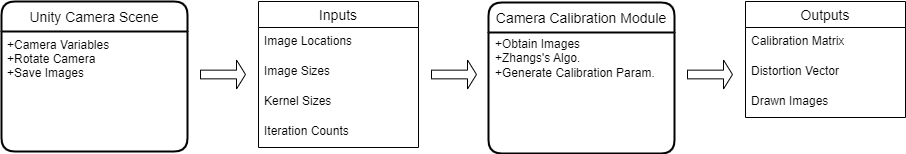

The diagram above was exported from draw.io. Its source (the exported page's mxGraphModel, read from the mxfile embedded in the PNG):
<mxGraphModel dx="1434" dy="796" grid="0" gridSize="10" guides="1" tooltips="1" connect="1" arrows="1" fold="1" page="1" pageScale="1" pageWidth="850" pageHeight="1100" math="0" shadow="0">
  <root>
    <mxCell id="0" />
    <mxCell id="1" parent="0" />
    <mxCell id="C3r0aODWQZpn_EY7BcZ6-1" value="Camera Calibration Module" style="swimlane;childLayout=stackLayout;horizontal=1;startSize=30;horizontalStack=0;rounded=1;fontSize=14;fontStyle=0;strokeWidth=2;resizeParent=0;resizeLast=1;shadow=0;dashed=0;align=center;" vertex="1" parent="1">
      <mxGeometry x="505" y="185" width="186" height="151" as="geometry" />
    </mxCell>
    <mxCell id="C3r0aODWQZpn_EY7BcZ6-3" value="Unity Camera Scene" style="swimlane;childLayout=stackLayout;horizontal=1;startSize=30;horizontalStack=0;rounded=1;fontSize=14;fontStyle=0;strokeWidth=2;resizeParent=0;resizeLast=1;shadow=0;dashed=0;align=center;" vertex="1" parent="1">
      <mxGeometry x="18" y="184" width="186" height="150" as="geometry" />
    </mxCell>
    <mxCell id="C3r0aODWQZpn_EY7BcZ6-4" value="+Camera Variables&#10;+Rotate Camera&#10;+Save Images&#10;" style="align=left;strokeColor=none;fillColor=none;spacingLeft=4;fontSize=12;verticalAlign=top;resizable=0;rotatable=0;part=1;" vertex="1" parent="C3r0aODWQZpn_EY7BcZ6-3">
      <mxGeometry y="30" width="186" height="120" as="geometry" />
    </mxCell>
    <mxCell id="C3r0aODWQZpn_EY7BcZ6-5" value="Inputs" style="swimlane;fontStyle=0;childLayout=stackLayout;horizontal=1;startSize=26;horizontalStack=0;resizeParent=1;resizeParentMax=0;resizeLast=0;collapsible=1;marginBottom=0;align=center;fontSize=14;" vertex="1" parent="1">
      <mxGeometry x="275" y="184" width="160" height="146" as="geometry" />
    </mxCell>
    <mxCell id="C3r0aODWQZpn_EY7BcZ6-6" value="Image Locations" style="text;strokeColor=none;fillColor=none;spacingLeft=4;spacingRight=4;overflow=hidden;rotatable=0;points=[[0,0.5],[1,0.5]];portConstraint=eastwest;fontSize=12;" vertex="1" parent="C3r0aODWQZpn_EY7BcZ6-5">
      <mxGeometry y="26" width="160" height="30" as="geometry" />
    </mxCell>
    <mxCell id="C3r0aODWQZpn_EY7BcZ6-8" value="Image Sizes" style="text;strokeColor=none;fillColor=none;spacingLeft=4;spacingRight=4;overflow=hidden;rotatable=0;points=[[0,0.5],[1,0.5]];portConstraint=eastwest;fontSize=12;" vertex="1" parent="C3r0aODWQZpn_EY7BcZ6-5">
      <mxGeometry y="56" width="160" height="30" as="geometry" />
    </mxCell>
    <mxCell id="C3r0aODWQZpn_EY7BcZ6-19" value="Kernel Sizes" style="text;strokeColor=none;fillColor=none;spacingLeft=4;spacingRight=4;overflow=hidden;rotatable=0;points=[[0,0.5],[1,0.5]];portConstraint=eastwest;fontSize=12;" vertex="1" parent="C3r0aODWQZpn_EY7BcZ6-5">
      <mxGeometry y="86" width="160" height="30" as="geometry" />
    </mxCell>
    <mxCell id="C3r0aODWQZpn_EY7BcZ6-21" value="Iteration Counts" style="text;strokeColor=none;fillColor=none;spacingLeft=4;spacingRight=4;overflow=hidden;rotatable=0;points=[[0,0.5],[1,0.5]];portConstraint=eastwest;fontSize=12;" vertex="1" parent="C3r0aODWQZpn_EY7BcZ6-5">
      <mxGeometry y="116" width="160" height="30" as="geometry" />
    </mxCell>
    <mxCell id="C3r0aODWQZpn_EY7BcZ6-25" value="" style="shape=singleArrow;whiteSpace=wrap;html=1;" vertex="1" parent="1">
      <mxGeometry x="217" y="242.5" width="45" height="29" as="geometry" />
    </mxCell>
    <mxCell id="C3r0aODWQZpn_EY7BcZ6-27" value="" style="shape=singleArrow;whiteSpace=wrap;html=1;" vertex="1" parent="1">
      <mxGeometry x="448" y="242.5" width="45" height="29" as="geometry" />
    </mxCell>
    <mxCell id="C3r0aODWQZpn_EY7BcZ6-10" value="+Obtain Images&lt;br&gt;+Zhangs's Algo.&lt;br&gt;+Generate Calibration Param." style="text;whiteSpace=wrap;html=1;" vertex="1" parent="1">
      <mxGeometry x="510" y="213" width="167" height="65" as="geometry" />
    </mxCell>
    <mxCell id="C3r0aODWQZpn_EY7BcZ6-40" value="Outputs" style="swimlane;fontStyle=0;childLayout=stackLayout;horizontal=1;startSize=26;horizontalStack=0;resizeParent=1;resizeParentMax=0;resizeLast=0;collapsible=1;marginBottom=0;align=center;fontSize=14;" vertex="1" parent="1">
      <mxGeometry x="762" y="184" width="160" height="116" as="geometry" />
    </mxCell>
    <mxCell id="C3r0aODWQZpn_EY7BcZ6-41" value="Calibration Matrix" style="text;strokeColor=none;fillColor=none;spacingLeft=4;spacingRight=4;overflow=hidden;rotatable=0;points=[[0,0.5],[1,0.5]];portConstraint=eastwest;fontSize=12;" vertex="1" parent="C3r0aODWQZpn_EY7BcZ6-40">
      <mxGeometry y="26" width="160" height="30" as="geometry" />
    </mxCell>
    <mxCell id="C3r0aODWQZpn_EY7BcZ6-42" value="Distortion Vector    " style="text;strokeColor=none;fillColor=none;spacingLeft=4;spacingRight=4;overflow=hidden;rotatable=0;points=[[0,0.5],[1,0.5]];portConstraint=eastwest;fontSize=12;" vertex="1" parent="C3r0aODWQZpn_EY7BcZ6-40">
      <mxGeometry y="56" width="160" height="30" as="geometry" />
    </mxCell>
    <mxCell id="C3r0aODWQZpn_EY7BcZ6-46" value="Drawn Images" style="text;strokeColor=none;fillColor=none;spacingLeft=4;spacingRight=4;overflow=hidden;rotatable=0;points=[[0,0.5],[1,0.5]];portConstraint=eastwest;fontSize=12;" vertex="1" parent="C3r0aODWQZpn_EY7BcZ6-40">
      <mxGeometry y="86" width="160" height="30" as="geometry" />
    </mxCell>
    <mxCell id="C3r0aODWQZpn_EY7BcZ6-45" value="" style="shape=singleArrow;whiteSpace=wrap;html=1;" vertex="1" parent="1">
      <mxGeometry x="704" y="242.5" width="45" height="29" as="geometry" />
    </mxCell>
  </root>
</mxGraphModel>